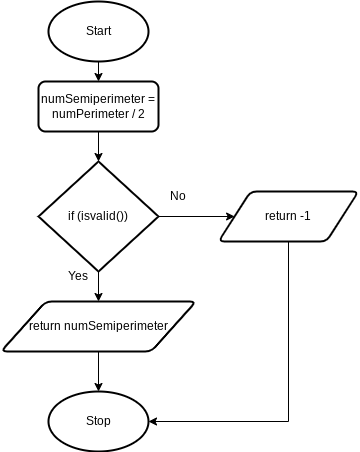

The diagram above was exported from draw.io. Its source (the exported page's mxGraphModel, read from the mxfile embedded in the PNG):
<mxGraphModel dx="246" dy="399" grid="1" gridSize="10" guides="1" tooltips="1" connect="1" arrows="1" fold="1" page="1" pageScale="1" pageWidth="827" pageHeight="1169" math="0" shadow="0">
  <root>
    <mxCell id="0" />
    <mxCell id="1" parent="0" />
    <mxCell id="4" style="edgeStyle=none;html=1;exitX=0.5;exitY=1;exitDx=0;exitDy=0;exitPerimeter=0;entryX=0.5;entryY=0;entryDx=0;entryDy=0;" edge="1" parent="1" source="2" target="3">
      <mxGeometry relative="1" as="geometry" />
    </mxCell>
    <mxCell id="2" value="Start" style="strokeWidth=2;html=1;shape=mxgraph.flowchart.start_1;whiteSpace=wrap;" vertex="1" parent="1">
      <mxGeometry x="70" y="20" width="100" height="60" as="geometry" />
    </mxCell>
    <mxCell id="6" style="edgeStyle=none;html=1;exitX=0.5;exitY=1;exitDx=0;exitDy=0;entryX=0.5;entryY=0;entryDx=0;entryDy=0;entryPerimeter=0;" edge="1" parent="1" source="3" target="5">
      <mxGeometry relative="1" as="geometry" />
    </mxCell>
    <mxCell id="3" value="numSemiperimeter = numPerimeter / 2" style="rounded=1;whiteSpace=wrap;html=1;absoluteArcSize=1;arcSize=14;strokeWidth=2;" vertex="1" parent="1">
      <mxGeometry x="60" y="100" width="120" height="50" as="geometry" />
    </mxCell>
    <mxCell id="9" style="edgeStyle=none;html=1;exitX=0.5;exitY=1;exitDx=0;exitDy=0;exitPerimeter=0;entryX=0.5;entryY=0;entryDx=0;entryDy=0;" edge="1" parent="1" source="5" target="8">
      <mxGeometry relative="1" as="geometry" />
    </mxCell>
    <mxCell id="11" style="edgeStyle=none;html=1;exitX=1;exitY=0.5;exitDx=0;exitDy=0;exitPerimeter=0;entryX=0;entryY=0.5;entryDx=0;entryDy=0;" edge="1" parent="1" source="5" target="10">
      <mxGeometry relative="1" as="geometry" />
    </mxCell>
    <mxCell id="5" value="if (isvalid())" style="strokeWidth=2;html=1;shape=mxgraph.flowchart.decision;whiteSpace=wrap;" vertex="1" parent="1">
      <mxGeometry x="60" y="180" width="120" height="110" as="geometry" />
    </mxCell>
    <mxCell id="13" style="edgeStyle=none;html=1;exitX=0.5;exitY=1;exitDx=0;exitDy=0;entryX=0.5;entryY=0;entryDx=0;entryDy=0;entryPerimeter=0;" edge="1" parent="1" source="8" target="12">
      <mxGeometry relative="1" as="geometry" />
    </mxCell>
    <mxCell id="8" value="return numSemiperimeter" style="shape=parallelogram;html=1;strokeWidth=2;perimeter=parallelogramPerimeter;whiteSpace=wrap;rounded=1;arcSize=12;size=0.23;" vertex="1" parent="1">
      <mxGeometry x="22.5" y="320" width="195" height="50" as="geometry" />
    </mxCell>
    <mxCell id="14" style="edgeStyle=orthogonalEdgeStyle;html=1;exitX=0.5;exitY=1;exitDx=0;exitDy=0;entryX=1;entryY=0.5;entryDx=0;entryDy=0;entryPerimeter=0;rounded=0;" edge="1" parent="1" source="10" target="12">
      <mxGeometry relative="1" as="geometry" />
    </mxCell>
    <mxCell id="10" value="return -1" style="shape=parallelogram;html=1;strokeWidth=2;perimeter=parallelogramPerimeter;whiteSpace=wrap;rounded=1;arcSize=12;size=0.23;" vertex="1" parent="1">
      <mxGeometry x="240" y="210" width="140" height="50" as="geometry" />
    </mxCell>
    <mxCell id="12" value="Stop" style="strokeWidth=2;html=1;shape=mxgraph.flowchart.start_1;whiteSpace=wrap;" vertex="1" parent="1">
      <mxGeometry x="70" y="410" width="100" height="60" as="geometry" />
    </mxCell>
    <mxCell id="15" value="Yes" style="text;html=1;strokeColor=none;fillColor=none;align=center;verticalAlign=middle;whiteSpace=wrap;rounded=0;" vertex="1" parent="1">
      <mxGeometry x="80" y="280" width="40" height="30" as="geometry" />
    </mxCell>
    <mxCell id="16" value="No" style="text;html=1;strokeColor=none;fillColor=none;align=center;verticalAlign=middle;whiteSpace=wrap;rounded=0;" vertex="1" parent="1">
      <mxGeometry x="180" y="200" width="40" height="30" as="geometry" />
    </mxCell>
  </root>
</mxGraphModel>